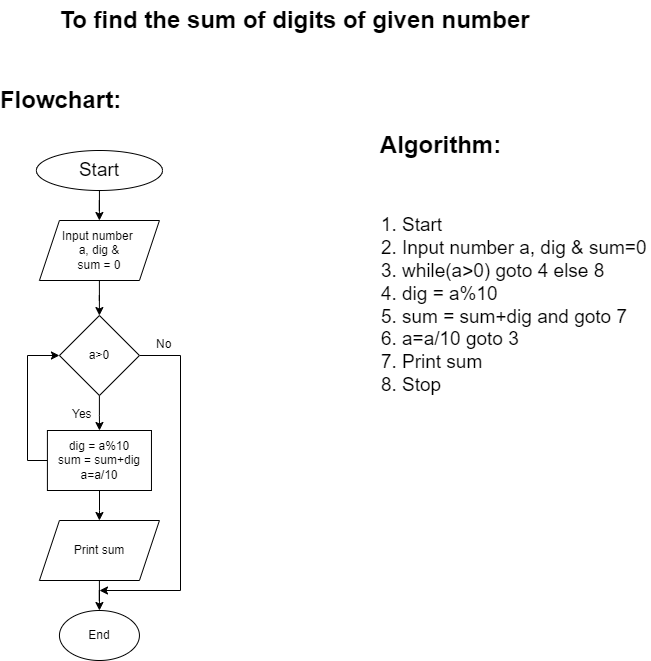

The diagram above was exported from draw.io. Its source (the exported page's mxGraphModel, read from the mxfile embedded in the PNG):
<mxGraphModel dx="792" dy="857" grid="1" gridSize="10" guides="1" tooltips="1" connect="1" arrows="1" fold="1" page="1" pageScale="1" pageWidth="827" pageHeight="1169" background="#FFFFFF" math="0" shadow="0">
  <root>
    <mxCell id="WIyWlLk6GJQsqaUBKTNV-0" />
    <mxCell id="WIyWlLk6GJQsqaUBKTNV-1" parent="WIyWlLk6GJQsqaUBKTNV-0" />
    <mxCell id="zxyZqrcW9-zFBHcIXJg--54" value="" style="edgeStyle=orthogonalEdgeStyle;rounded=0;orthogonalLoop=1;jettySize=auto;html=1;" parent="WIyWlLk6GJQsqaUBKTNV-1" source="X0aBdcByCuxlTt1kCmt3-0" target="zxyZqrcW9-zFBHcIXJg--33" edge="1">
      <mxGeometry relative="1" as="geometry" />
    </mxCell>
    <mxCell id="X0aBdcByCuxlTt1kCmt3-0" value="&lt;font style=&quot;font-size: 19px;&quot;&gt;Start&lt;/font&gt;" style="ellipse;whiteSpace=wrap;html=1;" parent="WIyWlLk6GJQsqaUBKTNV-1" vertex="1">
      <mxGeometry x="105.94" y="240" width="126" height="40" as="geometry" />
    </mxCell>
    <mxCell id="X0aBdcByCuxlTt1kCmt3-19" value="Algorithm:" style="text;strokeColor=none;fillColor=none;html=1;fontSize=24;fontStyle=1;verticalAlign=middle;align=center;" parent="WIyWlLk6GJQsqaUBKTNV-1" vertex="1">
      <mxGeometry x="460" y="215" width="100" height="40" as="geometry" />
    </mxCell>
    <mxCell id="X0aBdcByCuxlTt1kCmt3-20" value="Flowchart:" style="text;strokeColor=none;fillColor=none;html=1;fontSize=24;fontStyle=1;verticalAlign=middle;align=center;" parent="WIyWlLk6GJQsqaUBKTNV-1" vertex="1">
      <mxGeometry x="80" y="170" width="100" height="40" as="geometry" />
    </mxCell>
    <mxCell id="X0aBdcByCuxlTt1kCmt3-21" value="To find the sum of digits of given number" style="text;strokeColor=none;fillColor=none;html=1;fontSize=24;fontStyle=1;verticalAlign=middle;align=center;" parent="WIyWlLk6GJQsqaUBKTNV-1" vertex="1">
      <mxGeometry x="314" y="90" width="100" height="40" as="geometry" />
    </mxCell>
    <mxCell id="X0aBdcByCuxlTt1kCmt3-26" value="&lt;ol&gt;&lt;li&gt;Start&lt;/li&gt;&lt;li&gt;Input number a, dig &amp;amp; sum=0&lt;/li&gt;&lt;li&gt;while(a&amp;gt;0) goto 4 else 8&lt;/li&gt;&lt;li&gt;dig = a%10&lt;/li&gt;&lt;li&gt;sum = sum+dig and goto 7&lt;/li&gt;&lt;li&gt;a=a/10 goto 3&lt;/li&gt;&lt;li&gt;Print sum&lt;/li&gt;&lt;li&gt;Stop&lt;/li&gt;&lt;/ol&gt;" style="text;strokeColor=none;fillColor=none;html=1;whiteSpace=wrap;verticalAlign=middle;overflow=hidden;fontSize=19;" parent="WIyWlLk6GJQsqaUBKTNV-1" vertex="1">
      <mxGeometry x="430" y="255" width="290" height="280" as="geometry" />
    </mxCell>
    <mxCell id="nUPXzKol__QYptCHy4bD-1" value="" style="edgeStyle=orthogonalEdgeStyle;rounded=0;orthogonalLoop=1;jettySize=auto;html=1;" edge="1" parent="WIyWlLk6GJQsqaUBKTNV-1" source="zxyZqrcW9-zFBHcIXJg--33" target="nUPXzKol__QYptCHy4bD-0">
      <mxGeometry relative="1" as="geometry" />
    </mxCell>
    <mxCell id="zxyZqrcW9-zFBHcIXJg--33" value="Input number&amp;nbsp;&lt;br&gt;a, dig &amp;amp;&lt;br&gt;sum = 0" style="shape=parallelogram;perimeter=parallelogramPerimeter;whiteSpace=wrap;html=1;fixedSize=1;" parent="WIyWlLk6GJQsqaUBKTNV-1" vertex="1">
      <mxGeometry x="108.94" y="310" width="120" height="60" as="geometry" />
    </mxCell>
    <mxCell id="nUPXzKol__QYptCHy4bD-7" value="" style="edgeStyle=orthogonalEdgeStyle;rounded=0;orthogonalLoop=1;jettySize=auto;html=1;" edge="1" parent="WIyWlLk6GJQsqaUBKTNV-1" source="nUPXzKol__QYptCHy4bD-0" target="nUPXzKol__QYptCHy4bD-6">
      <mxGeometry relative="1" as="geometry" />
    </mxCell>
    <mxCell id="nUPXzKol__QYptCHy4bD-16" style="edgeStyle=orthogonalEdgeStyle;rounded=0;orthogonalLoop=1;jettySize=auto;html=1;" edge="1" parent="WIyWlLk6GJQsqaUBKTNV-1" source="nUPXzKol__QYptCHy4bD-0">
      <mxGeometry relative="1" as="geometry">
        <mxPoint x="169" y="680" as="targetPoint" />
        <Array as="points">
          <mxPoint x="250" y="445" />
          <mxPoint x="250" y="680" />
        </Array>
      </mxGeometry>
    </mxCell>
    <mxCell id="nUPXzKol__QYptCHy4bD-0" value="a&amp;gt;0" style="rhombus;whiteSpace=wrap;html=1;" vertex="1" parent="WIyWlLk6GJQsqaUBKTNV-1">
      <mxGeometry x="128.94" y="405" width="80" height="80" as="geometry" />
    </mxCell>
    <mxCell id="nUPXzKol__QYptCHy4bD-13" value="" style="edgeStyle=orthogonalEdgeStyle;rounded=0;orthogonalLoop=1;jettySize=auto;html=1;" edge="1" parent="WIyWlLk6GJQsqaUBKTNV-1" source="nUPXzKol__QYptCHy4bD-4" target="nUPXzKol__QYptCHy4bD-12">
      <mxGeometry relative="1" as="geometry" />
    </mxCell>
    <mxCell id="nUPXzKol__QYptCHy4bD-4" value="Print sum" style="shape=parallelogram;perimeter=parallelogramPerimeter;whiteSpace=wrap;html=1;fixedSize=1;" vertex="1" parent="WIyWlLk6GJQsqaUBKTNV-1">
      <mxGeometry x="108.94" y="610" width="120" height="60" as="geometry" />
    </mxCell>
    <mxCell id="nUPXzKol__QYptCHy4bD-14" value="" style="edgeStyle=orthogonalEdgeStyle;rounded=0;orthogonalLoop=1;jettySize=auto;html=1;" edge="1" parent="WIyWlLk6GJQsqaUBKTNV-1" source="nUPXzKol__QYptCHy4bD-6" target="nUPXzKol__QYptCHy4bD-4">
      <mxGeometry relative="1" as="geometry" />
    </mxCell>
    <mxCell id="nUPXzKol__QYptCHy4bD-15" style="edgeStyle=orthogonalEdgeStyle;rounded=0;orthogonalLoop=1;jettySize=auto;html=1;entryX=0;entryY=0.5;entryDx=0;entryDy=0;" edge="1" parent="WIyWlLk6GJQsqaUBKTNV-1" source="nUPXzKol__QYptCHy4bD-6" target="nUPXzKol__QYptCHy4bD-0">
      <mxGeometry relative="1" as="geometry">
        <Array as="points">
          <mxPoint x="97" y="550" />
          <mxPoint x="97" y="445" />
        </Array>
      </mxGeometry>
    </mxCell>
    <mxCell id="nUPXzKol__QYptCHy4bD-6" value="dig = a%10&lt;br&gt;sum = sum+dig&lt;br&gt;a=a/10" style="rounded=0;whiteSpace=wrap;html=1;" vertex="1" parent="WIyWlLk6GJQsqaUBKTNV-1">
      <mxGeometry x="116.91" y="520" width="104.06" height="60" as="geometry" />
    </mxCell>
    <mxCell id="nUPXzKol__QYptCHy4bD-9" value="Yes" style="text;whiteSpace=wrap;html=1;" vertex="1" parent="WIyWlLk6GJQsqaUBKTNV-1">
      <mxGeometry x="140" y="490" width="26" height="20" as="geometry" />
    </mxCell>
    <mxCell id="nUPXzKol__QYptCHy4bD-11" value="No" style="text;whiteSpace=wrap;html=1;" vertex="1" parent="WIyWlLk6GJQsqaUBKTNV-1">
      <mxGeometry x="224" y="420" width="26" height="20" as="geometry" />
    </mxCell>
    <mxCell id="nUPXzKol__QYptCHy4bD-12" value="End" style="ellipse;whiteSpace=wrap;html=1;" vertex="1" parent="WIyWlLk6GJQsqaUBKTNV-1">
      <mxGeometry x="128.94" y="700" width="80" height="50" as="geometry" />
    </mxCell>
  </root>
</mxGraphModel>